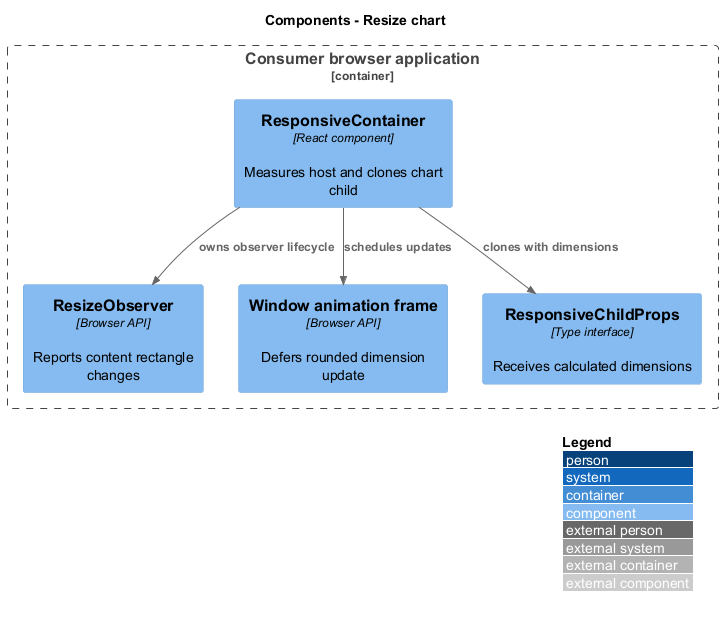

The diagram above was rendered by PlantUML. Its source (embedded in the PNG):
@startuml
!include <C4/C4_Component>
LAYOUT_WITH_LEGEND()
LAYOUT_TOP_DOWN()
title Components - Resize chart
Container_Boundary(feature_scope, "Consumer browser application") {
Component(container, "ResponsiveContainer", "React component", "Measures host and clones chart child")
Component(observer, "ResizeObserver", "Browser API", "Reports content rectangle changes")
Component(frame, "Window animation frame", "Browser API", "Defers rounded dimension update")
Component(child, "ResponsiveChildProps", "Type interface", "Receives calculated dimensions")
}
Rel(container, observer, "owns observer lifecycle")
Rel(container, frame, "schedules updates")
Rel(container, child, "clones with dimensions")
@enduml